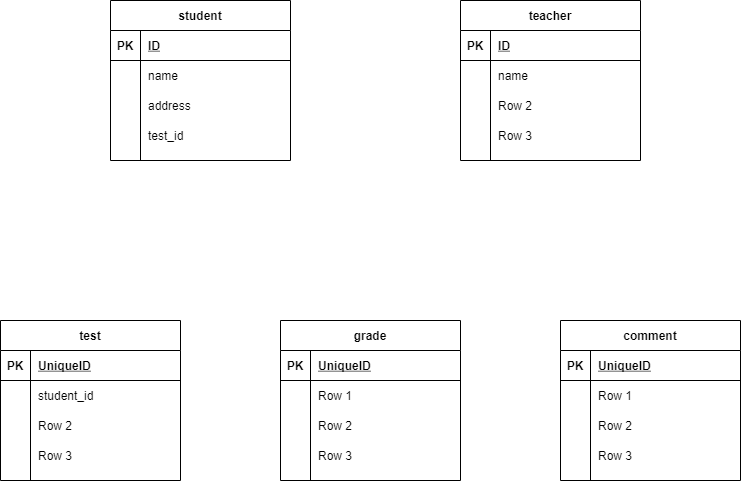

The diagram above was exported from draw.io. Its source (the exported page's mxGraphModel, read from the mxfile embedded in the PNG):
<mxGraphModel dx="1129" dy="728" grid="1" gridSize="10" guides="1" tooltips="1" connect="1" arrows="1" fold="1" page="1" pageScale="1" pageWidth="827" pageHeight="1169" math="0" shadow="0">
  <root>
    <mxCell id="0" />
    <mxCell id="1" parent="0" />
    <mxCell id="28" value="student" style="shape=table;startSize=30;container=1;collapsible=1;childLayout=tableLayout;fixedRows=1;rowLines=0;fontStyle=1;align=center;resizeLast=1;" vertex="1" parent="1">
      <mxGeometry x="160" y="80" width="180" height="160" as="geometry" />
    </mxCell>
    <mxCell id="29" value="" style="shape=partialRectangle;collapsible=0;dropTarget=0;pointerEvents=0;fillColor=none;top=0;left=0;bottom=1;right=0;points=[[0,0.5],[1,0.5]];portConstraint=eastwest;" vertex="1" parent="28">
      <mxGeometry y="30" width="180" height="30" as="geometry" />
    </mxCell>
    <mxCell id="30" value="PK" style="shape=partialRectangle;connectable=0;fillColor=none;top=0;left=0;bottom=0;right=0;fontStyle=1;overflow=hidden;" vertex="1" parent="29">
      <mxGeometry width="30" height="30" as="geometry" />
    </mxCell>
    <mxCell id="31" value="ID" style="shape=partialRectangle;connectable=0;fillColor=none;top=0;left=0;bottom=0;right=0;align=left;spacingLeft=6;fontStyle=5;overflow=hidden;" vertex="1" parent="29">
      <mxGeometry x="30" width="150" height="30" as="geometry" />
    </mxCell>
    <mxCell id="32" value="" style="shape=partialRectangle;collapsible=0;dropTarget=0;pointerEvents=0;fillColor=none;top=0;left=0;bottom=0;right=0;points=[[0,0.5],[1,0.5]];portConstraint=eastwest;" vertex="1" parent="28">
      <mxGeometry y="60" width="180" height="30" as="geometry" />
    </mxCell>
    <mxCell id="33" value="" style="shape=partialRectangle;connectable=0;fillColor=none;top=0;left=0;bottom=0;right=0;editable=1;overflow=hidden;" vertex="1" parent="32">
      <mxGeometry width="30" height="30" as="geometry" />
    </mxCell>
    <mxCell id="34" value="name" style="shape=partialRectangle;connectable=0;fillColor=none;top=0;left=0;bottom=0;right=0;align=left;spacingLeft=6;overflow=hidden;" vertex="1" parent="32">
      <mxGeometry x="30" width="150" height="30" as="geometry" />
    </mxCell>
    <mxCell id="35" value="" style="shape=partialRectangle;collapsible=0;dropTarget=0;pointerEvents=0;fillColor=none;top=0;left=0;bottom=0;right=0;points=[[0,0.5],[1,0.5]];portConstraint=eastwest;" vertex="1" parent="28">
      <mxGeometry y="90" width="180" height="30" as="geometry" />
    </mxCell>
    <mxCell id="36" value="" style="shape=partialRectangle;connectable=0;fillColor=none;top=0;left=0;bottom=0;right=0;editable=1;overflow=hidden;" vertex="1" parent="35">
      <mxGeometry width="30" height="30" as="geometry" />
    </mxCell>
    <mxCell id="37" value="address" style="shape=partialRectangle;connectable=0;fillColor=none;top=0;left=0;bottom=0;right=0;align=left;spacingLeft=6;overflow=hidden;" vertex="1" parent="35">
      <mxGeometry x="30" width="150" height="30" as="geometry" />
    </mxCell>
    <mxCell id="38" value="" style="shape=partialRectangle;collapsible=0;dropTarget=0;pointerEvents=0;fillColor=none;top=0;left=0;bottom=0;right=0;points=[[0,0.5],[1,0.5]];portConstraint=eastwest;" vertex="1" parent="28">
      <mxGeometry y="120" width="180" height="30" as="geometry" />
    </mxCell>
    <mxCell id="39" value="" style="shape=partialRectangle;connectable=0;fillColor=none;top=0;left=0;bottom=0;right=0;editable=1;overflow=hidden;" vertex="1" parent="38">
      <mxGeometry width="30" height="30" as="geometry" />
    </mxCell>
    <mxCell id="40" value="test_id" style="shape=partialRectangle;connectable=0;fillColor=none;top=0;left=0;bottom=0;right=0;align=left;spacingLeft=6;overflow=hidden;" vertex="1" parent="38">
      <mxGeometry x="30" width="150" height="30" as="geometry" />
    </mxCell>
    <mxCell id="41" value="teacher" style="shape=table;startSize=30;container=1;collapsible=1;childLayout=tableLayout;fixedRows=1;rowLines=0;fontStyle=1;align=center;resizeLast=1;" vertex="1" parent="1">
      <mxGeometry x="510" y="80" width="180" height="160" as="geometry" />
    </mxCell>
    <mxCell id="42" value="" style="shape=partialRectangle;collapsible=0;dropTarget=0;pointerEvents=0;fillColor=none;top=0;left=0;bottom=1;right=0;points=[[0,0.5],[1,0.5]];portConstraint=eastwest;" vertex="1" parent="41">
      <mxGeometry y="30" width="180" height="30" as="geometry" />
    </mxCell>
    <mxCell id="43" value="PK" style="shape=partialRectangle;connectable=0;fillColor=none;top=0;left=0;bottom=0;right=0;fontStyle=1;overflow=hidden;" vertex="1" parent="42">
      <mxGeometry width="30" height="30" as="geometry" />
    </mxCell>
    <mxCell id="44" value="ID" style="shape=partialRectangle;connectable=0;fillColor=none;top=0;left=0;bottom=0;right=0;align=left;spacingLeft=6;fontStyle=5;overflow=hidden;" vertex="1" parent="42">
      <mxGeometry x="30" width="150" height="30" as="geometry" />
    </mxCell>
    <mxCell id="45" value="" style="shape=partialRectangle;collapsible=0;dropTarget=0;pointerEvents=0;fillColor=none;top=0;left=0;bottom=0;right=0;points=[[0,0.5],[1,0.5]];portConstraint=eastwest;" vertex="1" parent="41">
      <mxGeometry y="60" width="180" height="30" as="geometry" />
    </mxCell>
    <mxCell id="46" value="" style="shape=partialRectangle;connectable=0;fillColor=none;top=0;left=0;bottom=0;right=0;editable=1;overflow=hidden;" vertex="1" parent="45">
      <mxGeometry width="30" height="30" as="geometry" />
    </mxCell>
    <mxCell id="47" value="name" style="shape=partialRectangle;connectable=0;fillColor=none;top=0;left=0;bottom=0;right=0;align=left;spacingLeft=6;overflow=hidden;" vertex="1" parent="45">
      <mxGeometry x="30" width="150" height="30" as="geometry" />
    </mxCell>
    <mxCell id="48" value="" style="shape=partialRectangle;collapsible=0;dropTarget=0;pointerEvents=0;fillColor=none;top=0;left=0;bottom=0;right=0;points=[[0,0.5],[1,0.5]];portConstraint=eastwest;" vertex="1" parent="41">
      <mxGeometry y="90" width="180" height="30" as="geometry" />
    </mxCell>
    <mxCell id="49" value="" style="shape=partialRectangle;connectable=0;fillColor=none;top=0;left=0;bottom=0;right=0;editable=1;overflow=hidden;" vertex="1" parent="48">
      <mxGeometry width="30" height="30" as="geometry" />
    </mxCell>
    <mxCell id="50" value="Row 2" style="shape=partialRectangle;connectable=0;fillColor=none;top=0;left=0;bottom=0;right=0;align=left;spacingLeft=6;overflow=hidden;" vertex="1" parent="48">
      <mxGeometry x="30" width="150" height="30" as="geometry" />
    </mxCell>
    <mxCell id="51" value="" style="shape=partialRectangle;collapsible=0;dropTarget=0;pointerEvents=0;fillColor=none;top=0;left=0;bottom=0;right=0;points=[[0,0.5],[1,0.5]];portConstraint=eastwest;" vertex="1" parent="41">
      <mxGeometry y="120" width="180" height="30" as="geometry" />
    </mxCell>
    <mxCell id="52" value="" style="shape=partialRectangle;connectable=0;fillColor=none;top=0;left=0;bottom=0;right=0;editable=1;overflow=hidden;" vertex="1" parent="51">
      <mxGeometry width="30" height="30" as="geometry" />
    </mxCell>
    <mxCell id="53" value="Row 3" style="shape=partialRectangle;connectable=0;fillColor=none;top=0;left=0;bottom=0;right=0;align=left;spacingLeft=6;overflow=hidden;" vertex="1" parent="51">
      <mxGeometry x="30" width="150" height="30" as="geometry" />
    </mxCell>
    <mxCell id="54" value="comment" style="shape=table;startSize=30;container=1;collapsible=1;childLayout=tableLayout;fixedRows=1;rowLines=0;fontStyle=1;align=center;resizeLast=1;" vertex="1" parent="1">
      <mxGeometry x="610" y="400" width="180" height="160" as="geometry" />
    </mxCell>
    <mxCell id="55" value="" style="shape=partialRectangle;collapsible=0;dropTarget=0;pointerEvents=0;fillColor=none;top=0;left=0;bottom=1;right=0;points=[[0,0.5],[1,0.5]];portConstraint=eastwest;" vertex="1" parent="54">
      <mxGeometry y="30" width="180" height="30" as="geometry" />
    </mxCell>
    <mxCell id="56" value="PK" style="shape=partialRectangle;connectable=0;fillColor=none;top=0;left=0;bottom=0;right=0;fontStyle=1;overflow=hidden;" vertex="1" parent="55">
      <mxGeometry width="30" height="30" as="geometry" />
    </mxCell>
    <mxCell id="57" value="UniqueID" style="shape=partialRectangle;connectable=0;fillColor=none;top=0;left=0;bottom=0;right=0;align=left;spacingLeft=6;fontStyle=5;overflow=hidden;" vertex="1" parent="55">
      <mxGeometry x="30" width="150" height="30" as="geometry" />
    </mxCell>
    <mxCell id="58" value="" style="shape=partialRectangle;collapsible=0;dropTarget=0;pointerEvents=0;fillColor=none;top=0;left=0;bottom=0;right=0;points=[[0,0.5],[1,0.5]];portConstraint=eastwest;" vertex="1" parent="54">
      <mxGeometry y="60" width="180" height="30" as="geometry" />
    </mxCell>
    <mxCell id="59" value="" style="shape=partialRectangle;connectable=0;fillColor=none;top=0;left=0;bottom=0;right=0;editable=1;overflow=hidden;" vertex="1" parent="58">
      <mxGeometry width="30" height="30" as="geometry" />
    </mxCell>
    <mxCell id="60" value="Row 1" style="shape=partialRectangle;connectable=0;fillColor=none;top=0;left=0;bottom=0;right=0;align=left;spacingLeft=6;overflow=hidden;" vertex="1" parent="58">
      <mxGeometry x="30" width="150" height="30" as="geometry" />
    </mxCell>
    <mxCell id="61" value="" style="shape=partialRectangle;collapsible=0;dropTarget=0;pointerEvents=0;fillColor=none;top=0;left=0;bottom=0;right=0;points=[[0,0.5],[1,0.5]];portConstraint=eastwest;" vertex="1" parent="54">
      <mxGeometry y="90" width="180" height="30" as="geometry" />
    </mxCell>
    <mxCell id="62" value="" style="shape=partialRectangle;connectable=0;fillColor=none;top=0;left=0;bottom=0;right=0;editable=1;overflow=hidden;" vertex="1" parent="61">
      <mxGeometry width="30" height="30" as="geometry" />
    </mxCell>
    <mxCell id="63" value="Row 2" style="shape=partialRectangle;connectable=0;fillColor=none;top=0;left=0;bottom=0;right=0;align=left;spacingLeft=6;overflow=hidden;" vertex="1" parent="61">
      <mxGeometry x="30" width="150" height="30" as="geometry" />
    </mxCell>
    <mxCell id="64" value="" style="shape=partialRectangle;collapsible=0;dropTarget=0;pointerEvents=0;fillColor=none;top=0;left=0;bottom=0;right=0;points=[[0,0.5],[1,0.5]];portConstraint=eastwest;" vertex="1" parent="54">
      <mxGeometry y="120" width="180" height="30" as="geometry" />
    </mxCell>
    <mxCell id="65" value="" style="shape=partialRectangle;connectable=0;fillColor=none;top=0;left=0;bottom=0;right=0;editable=1;overflow=hidden;" vertex="1" parent="64">
      <mxGeometry width="30" height="30" as="geometry" />
    </mxCell>
    <mxCell id="66" value="Row 3" style="shape=partialRectangle;connectable=0;fillColor=none;top=0;left=0;bottom=0;right=0;align=left;spacingLeft=6;overflow=hidden;" vertex="1" parent="64">
      <mxGeometry x="30" width="150" height="30" as="geometry" />
    </mxCell>
    <mxCell id="67" value="test" style="shape=table;startSize=30;container=1;collapsible=1;childLayout=tableLayout;fixedRows=1;rowLines=0;fontStyle=1;align=center;resizeLast=1;" vertex="1" parent="1">
      <mxGeometry x="50" y="400" width="180" height="160" as="geometry" />
    </mxCell>
    <mxCell id="68" value="" style="shape=partialRectangle;collapsible=0;dropTarget=0;pointerEvents=0;fillColor=none;top=0;left=0;bottom=1;right=0;points=[[0,0.5],[1,0.5]];portConstraint=eastwest;" vertex="1" parent="67">
      <mxGeometry y="30" width="180" height="30" as="geometry" />
    </mxCell>
    <mxCell id="69" value="PK" style="shape=partialRectangle;connectable=0;fillColor=none;top=0;left=0;bottom=0;right=0;fontStyle=1;overflow=hidden;" vertex="1" parent="68">
      <mxGeometry width="30" height="30" as="geometry" />
    </mxCell>
    <mxCell id="70" value="UniqueID" style="shape=partialRectangle;connectable=0;fillColor=none;top=0;left=0;bottom=0;right=0;align=left;spacingLeft=6;fontStyle=5;overflow=hidden;" vertex="1" parent="68">
      <mxGeometry x="30" width="150" height="30" as="geometry" />
    </mxCell>
    <mxCell id="71" value="" style="shape=partialRectangle;collapsible=0;dropTarget=0;pointerEvents=0;fillColor=none;top=0;left=0;bottom=0;right=0;points=[[0,0.5],[1,0.5]];portConstraint=eastwest;" vertex="1" parent="67">
      <mxGeometry y="60" width="180" height="30" as="geometry" />
    </mxCell>
    <mxCell id="72" value="" style="shape=partialRectangle;connectable=0;fillColor=none;top=0;left=0;bottom=0;right=0;editable=1;overflow=hidden;" vertex="1" parent="71">
      <mxGeometry width="30" height="30" as="geometry" />
    </mxCell>
    <mxCell id="73" value="student_id" style="shape=partialRectangle;connectable=0;fillColor=none;top=0;left=0;bottom=0;right=0;align=left;spacingLeft=6;overflow=hidden;" vertex="1" parent="71">
      <mxGeometry x="30" width="150" height="30" as="geometry" />
    </mxCell>
    <mxCell id="74" value="" style="shape=partialRectangle;collapsible=0;dropTarget=0;pointerEvents=0;fillColor=none;top=0;left=0;bottom=0;right=0;points=[[0,0.5],[1,0.5]];portConstraint=eastwest;" vertex="1" parent="67">
      <mxGeometry y="90" width="180" height="30" as="geometry" />
    </mxCell>
    <mxCell id="75" value="" style="shape=partialRectangle;connectable=0;fillColor=none;top=0;left=0;bottom=0;right=0;editable=1;overflow=hidden;" vertex="1" parent="74">
      <mxGeometry width="30" height="30" as="geometry" />
    </mxCell>
    <mxCell id="76" value="Row 2" style="shape=partialRectangle;connectable=0;fillColor=none;top=0;left=0;bottom=0;right=0;align=left;spacingLeft=6;overflow=hidden;" vertex="1" parent="74">
      <mxGeometry x="30" width="150" height="30" as="geometry" />
    </mxCell>
    <mxCell id="77" value="" style="shape=partialRectangle;collapsible=0;dropTarget=0;pointerEvents=0;fillColor=none;top=0;left=0;bottom=0;right=0;points=[[0,0.5],[1,0.5]];portConstraint=eastwest;" vertex="1" parent="67">
      <mxGeometry y="120" width="180" height="30" as="geometry" />
    </mxCell>
    <mxCell id="78" value="" style="shape=partialRectangle;connectable=0;fillColor=none;top=0;left=0;bottom=0;right=0;editable=1;overflow=hidden;" vertex="1" parent="77">
      <mxGeometry width="30" height="30" as="geometry" />
    </mxCell>
    <mxCell id="79" value="Row 3" style="shape=partialRectangle;connectable=0;fillColor=none;top=0;left=0;bottom=0;right=0;align=left;spacingLeft=6;overflow=hidden;" vertex="1" parent="77">
      <mxGeometry x="30" width="150" height="30" as="geometry" />
    </mxCell>
    <mxCell id="80" value="grade" style="shape=table;startSize=30;container=1;collapsible=1;childLayout=tableLayout;fixedRows=1;rowLines=0;fontStyle=1;align=center;resizeLast=1;" vertex="1" parent="1">
      <mxGeometry x="330" y="400" width="180" height="160" as="geometry" />
    </mxCell>
    <mxCell id="81" value="" style="shape=partialRectangle;collapsible=0;dropTarget=0;pointerEvents=0;fillColor=none;top=0;left=0;bottom=1;right=0;points=[[0,0.5],[1,0.5]];portConstraint=eastwest;" vertex="1" parent="80">
      <mxGeometry y="30" width="180" height="30" as="geometry" />
    </mxCell>
    <mxCell id="82" value="PK" style="shape=partialRectangle;connectable=0;fillColor=none;top=0;left=0;bottom=0;right=0;fontStyle=1;overflow=hidden;" vertex="1" parent="81">
      <mxGeometry width="30" height="30" as="geometry" />
    </mxCell>
    <mxCell id="83" value="UniqueID" style="shape=partialRectangle;connectable=0;fillColor=none;top=0;left=0;bottom=0;right=0;align=left;spacingLeft=6;fontStyle=5;overflow=hidden;" vertex="1" parent="81">
      <mxGeometry x="30" width="150" height="30" as="geometry" />
    </mxCell>
    <mxCell id="84" value="" style="shape=partialRectangle;collapsible=0;dropTarget=0;pointerEvents=0;fillColor=none;top=0;left=0;bottom=0;right=0;points=[[0,0.5],[1,0.5]];portConstraint=eastwest;" vertex="1" parent="80">
      <mxGeometry y="60" width="180" height="30" as="geometry" />
    </mxCell>
    <mxCell id="85" value="" style="shape=partialRectangle;connectable=0;fillColor=none;top=0;left=0;bottom=0;right=0;editable=1;overflow=hidden;" vertex="1" parent="84">
      <mxGeometry width="30" height="30" as="geometry" />
    </mxCell>
    <mxCell id="86" value="Row 1" style="shape=partialRectangle;connectable=0;fillColor=none;top=0;left=0;bottom=0;right=0;align=left;spacingLeft=6;overflow=hidden;" vertex="1" parent="84">
      <mxGeometry x="30" width="150" height="30" as="geometry" />
    </mxCell>
    <mxCell id="87" value="" style="shape=partialRectangle;collapsible=0;dropTarget=0;pointerEvents=0;fillColor=none;top=0;left=0;bottom=0;right=0;points=[[0,0.5],[1,0.5]];portConstraint=eastwest;" vertex="1" parent="80">
      <mxGeometry y="90" width="180" height="30" as="geometry" />
    </mxCell>
    <mxCell id="88" value="" style="shape=partialRectangle;connectable=0;fillColor=none;top=0;left=0;bottom=0;right=0;editable=1;overflow=hidden;" vertex="1" parent="87">
      <mxGeometry width="30" height="30" as="geometry" />
    </mxCell>
    <mxCell id="89" value="Row 2" style="shape=partialRectangle;connectable=0;fillColor=none;top=0;left=0;bottom=0;right=0;align=left;spacingLeft=6;overflow=hidden;" vertex="1" parent="87">
      <mxGeometry x="30" width="150" height="30" as="geometry" />
    </mxCell>
    <mxCell id="90" value="" style="shape=partialRectangle;collapsible=0;dropTarget=0;pointerEvents=0;fillColor=none;top=0;left=0;bottom=0;right=0;points=[[0,0.5],[1,0.5]];portConstraint=eastwest;" vertex="1" parent="80">
      <mxGeometry y="120" width="180" height="30" as="geometry" />
    </mxCell>
    <mxCell id="91" value="" style="shape=partialRectangle;connectable=0;fillColor=none;top=0;left=0;bottom=0;right=0;editable=1;overflow=hidden;" vertex="1" parent="90">
      <mxGeometry width="30" height="30" as="geometry" />
    </mxCell>
    <mxCell id="92" value="Row 3" style="shape=partialRectangle;connectable=0;fillColor=none;top=0;left=0;bottom=0;right=0;align=left;spacingLeft=6;overflow=hidden;" vertex="1" parent="90">
      <mxGeometry x="30" width="150" height="30" as="geometry" />
    </mxCell>
  </root>
</mxGraphModel>